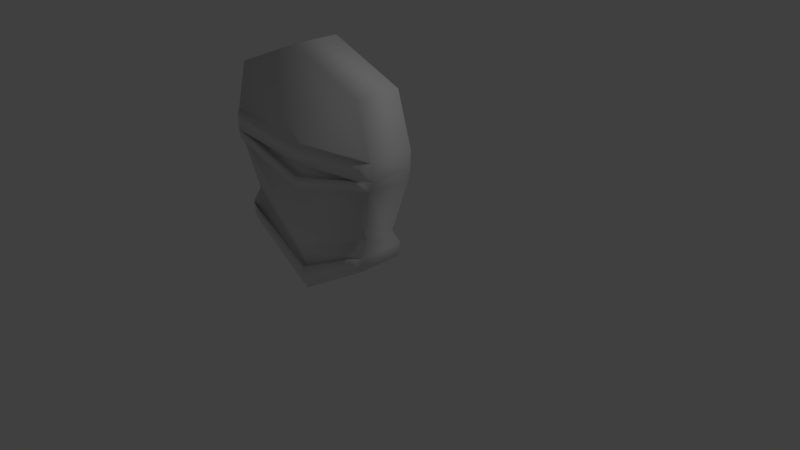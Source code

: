 # Source: MaskAttempt.blend  (saved by Blender 2.79.0; exported with 4.5.12 LTS)
import bpy
from mathutils import Matrix  # noqa: F401  (used for matrix-valued properties, if any)

bpy.ops.wm.read_factory_settings(use_empty=True)
scene = bpy.context.scene
scene.name = 'Scene'

# ---- collections
col_collection_1 = bpy.data.collections.new('Collection 1'); scene.collection.children.link(col_collection_1)

# ---- materials (node trees are filled in below, after node groups)
mat_material = bpy.data.materials.new('Material')
mat_material.alpha_threshold = 0.0
mat_material.use_transparent_shadow = False
mat_material.roughness = 0.5
mat_material.line_color = (0.0, 0.0, 0.0, 1.0)

# ---- material node trees

# ---- world
world_world = bpy.data.worlds.new('World'); scene.world = world_world
world_world.color = (0.05088, 0.05088, 0.05088)
world_world.use_sun_shadow = False
world_world.sun_shadow_jitter_overblur = 0.0
world_world.cycles.sampling_method = 'MANUAL'

# ---- cameras
cam_camera = bpy.data.cameras.new('Camera')
cam_camera.clip_end = 100.0
cam_camera.lens = 35.0
cam_camera.sensor_width = 32.0
cam_camera.sensor_height = 18.0
cam_camera.ortho_scale = 7.314
cam_camera.dof.focus_distance = 0.0
cam_camera.dof.aperture_fstop = 128.0

# ---- lights
light_lamp = bpy.data.lights.new('Lamp', 'POINT')
light_lamp.transmission_factor = 0.0
light_lamp.cutoff_distance = 30.0
light_lamp.energy = 100.0
light_lamp.shadow_buffer_clip_start = 1.001
light_lamp.shadow_soft_size = 0.1
light_lamp.shadow_maximum_resolution = 0.006
light_lamp.use_absolute_resolution = True

# ---- meshes
me_cube = bpy.data.meshes.new('Cube')
me_cube.from_pydata([(0.8777, -0.4253, -0.9157), (1.0, -1.0, -1.0), (-1.0, -1.0, -1.0), (-0.8777, -0.4253, -0.9157), (0.8894, -0.4253, 0.8969), (1.0, -1.0, 1.0), (-1.0, -1.0, 1.0), (-0.8894, -0.4253, 0.8969), (1.788e-07, -0.4253, -1.463), (0.0, -1.0, -1.624), (2.361e-07, -0.4253, 1.244), (-5.364e-07, -1.0, 1.391), (1.06, -0.4253, 0.3472), (1.197, -1.0, 0.3667), (-1.197, -1.0, 0.3667), (-1.06, -0.4253, 0.3472), (-2.682e-07, -1.0, 0.2502), (-4.96e-08, -1.0, -1.345), (0.8968, -0.4307, -0.8188), (1.036, -1.0, -0.8151), (-1.036, -1.0, -0.8151), (-0.8968, -0.4307, -0.8188), (1.031, -0.4194, 0.03617), (1.164, -1.0, 0.03038), (-1.164, -1.0, 0.0298), (-1.031, -0.4194, 0.03617), (-2.232e-07, -1.0, -0.3694), (1.055, -0.4253, 0.1587), (1.189, -1.0, 0.1597), (-1.189, -1.0, 0.1592), (-1.055, -0.4253, 0.1587), (-2.579e-07, -1.0, -0.1744), (1.057, -0.4253, 0.1746), (1.193, -1.0, 0.1641), (-1.193, -1.0, 0.1641), (-1.057, -0.4253, 0.1746), (-2.631e-07, -1.0, 0.03791), (1.099, -1.086, 0.1525), (1.102, -1.086, 0.3228), (-1.099, -1.086, 0.1525), (-1.102, -1.086, 0.3228), (-2.844e-07, -1.086, 0.2249), (-2.749e-07, -1.086, -0.1322), (-2.429e-07, -1.086, -0.2961), (-1.072, -1.086, 0.04318), (1.072, -1.086, 0.04376), (1.095, -1.086, 0.1525), (-1.095, -1.086, 0.152), (-2.796e-07, -1.086, 0.04637), (-8.837e-09, -1.047, -1.546), (-0.8517, -1.047, -1.015), (0.8517, -1.047, -1.015), (-5.109e-08, -1.047, -1.309), (0.8828, -1.047, -0.8573), (-0.8828, -1.047, -0.8573), (-1.209e-07, -1.065, -1.051), (0.8582, -0.5165, -0.6405), (0.9991, -0.9081, -0.6291), (-0.9991, -0.9081, -0.6294), (-0.8582, -0.5165, -0.6405), (1.788e-07, -0.4253, -1.624), (-1.0, -0.4253, -1.0), (1.197, -0.4253, 0.3667), (1.0, -0.4253, 1.0), (-1.197, -0.4253, 0.3667), (-1.0, -0.4253, 1.0), (2.384e-07, -0.4253, 1.391), (1.0, -0.4253, -1.0), (1.193, -0.4253, 0.1641), (-1.193, -0.4253, 0.1641), (1.036, -0.4253, -0.8151), (-1.036, -0.4253, -0.8151), (0.9991, -0.5172, -0.6397), (1.164, -0.4253, 0.006936), (-0.9991, -0.5172, -0.6397), (-1.164, -0.4253, 0.006936), (1.189, -0.4253, 0.1363), (-1.189, -0.4253, 0.1363), (1.49e-07, -0.6036, 0.2442), (1.765e-07, -0.6036, 1.238), (1.484e-07, -0.6036, 0.03185), (1.06, -0.6036, 0.3412), (-1.06, -0.6036, 0.3412), (1.192e-07, -0.6036, -1.469), (1.247e-07, -0.6036, -1.351), (0.8968, -0.6091, -0.8249), (-0.8968, -0.6091, -0.8249), (1.195e-07, -0.6955, -1.057), (1.44e-07, -0.6036, -0.3754), (-1.031, -0.5978, 0.03011), (1.031, -0.5978, 0.03011), (1.479e-07, -0.6036, -0.1805), (1.055, -0.6036, 0.1526), (-1.055, -0.6036, 0.1526), (-1.057, -0.6036, 0.1686), (1.057, -0.6036, 0.1686), (-0.8582, -0.6949, -0.6466), (0.8582, -0.6949, -0.6466), (-0.8777, -0.6036, -0.9217), (0.8894, -0.6036, 0.8909), (-0.8894, -0.6036, 0.8909), (0.8777, -0.6036, -0.9217)], [], [(60, 9, 2, 61), (66, 65, 6, 11), (62, 63, 5, 13), (16, 11, 6, 14), (14, 6, 65, 64), (7, 10, 79, 100), (22, 56, 97, 90), (13, 5, 11, 16), (63, 66, 11, 5), (67, 1, 9, 60), (13, 16, 41, 38), (21, 59, 96, 86), (15, 7, 100, 82), (34, 14, 64, 69), (34, 36, 48, 39), (68, 62, 13, 33), (67, 70, 19, 1), (17, 20, 54, 52), (2, 20, 71, 61), (19, 17, 52, 53), (3, 21, 86, 98), (56, 18, 85, 97), (4, 12, 81, 99), (18, 0, 101, 85), (72, 73, 23, 57), (55, 26, 24, 58), (58, 24, 75, 74), (57, 23, 26, 55), (30, 35, 94, 93), (8, 3, 98, 83), (73, 76, 28, 23), (24, 26, 43, 44), (24, 29, 77, 75), (14, 34, 39, 40), (35, 15, 82, 94), (32, 27, 92, 95), (76, 68, 33, 28), (31, 36, 34, 29), (29, 34, 69, 77), (28, 33, 36, 31), (37, 38, 41, 48), (48, 41, 40, 39), (43, 42, 47, 44), (45, 46, 42, 43), (28, 31, 42, 46), (23, 28, 46, 45), (16, 14, 40, 41), (29, 24, 44, 47), (31, 29, 47, 42), (33, 13, 38, 37), (26, 23, 45, 43), (36, 33, 37, 48), (49, 52, 54, 50), (51, 53, 52, 49), (9, 1, 51, 49), (20, 2, 50, 54), (2, 9, 49, 50), (1, 19, 53, 51), (19, 57, 55, 17), (20, 58, 74, 71), (17, 55, 58, 20), (70, 72, 57, 19), (12, 32, 95, 81), (25, 30, 93, 89), (3, 8, 60, 61), (12, 4, 63, 62), (7, 15, 64, 65), (10, 7, 65, 66), (8, 0, 67, 60), (4, 10, 66, 63), (32, 12, 62, 68), (15, 35, 69, 64), (0, 18, 70, 67), (21, 3, 61, 71), (56, 22, 73, 72), (25, 59, 74, 75), (22, 27, 76, 73), (30, 25, 75, 77), (27, 32, 68, 76), (35, 30, 77, 69), (18, 56, 72, 70), (59, 21, 71, 74), (84, 83, 98, 86), (85, 101, 83, 84), (99, 81, 78, 79), (79, 78, 82, 100), (97, 85, 84, 87), (87, 84, 86, 96), (91, 88, 89, 93), (92, 90, 88, 91), (95, 92, 91, 80), (80, 91, 93, 94), (78, 80, 94, 82), (81, 95, 80, 78), (88, 87, 96, 89), (90, 97, 87, 88), (59, 25, 89, 96), (0, 8, 83, 101), (27, 22, 90, 92), (10, 4, 99, 79)])
me_cube.polygons.foreach_set('use_smooth', [True] * 100)
me_cube.materials.append(mat_material)
me_cube.use_remesh_preserve_volume = False
me_cube.use_remesh_preserve_attributes = False
me_cube.use_mirror_vertex_groups = False
me_cube.update()

# ---- objects
ob_cube = bpy.data.objects.new('Cube', me_cube)
ob_lamp = bpy.data.objects.new('Lamp', light_lamp)
ob_camera = bpy.data.objects.new('Camera', cam_camera)

# ---- transforms, parenting, visibility, modifiers, constraints
ob_cube.location = (0.0, 0.0, 1.527)
ob_cube.lock_rotations_4d = False
ob_cube.empty_display_type = 'ARROWS'
ob_cube.lineart.crease_threshold = 0.0
ob_lamp.location = (4.076, 1.005, 5.904)
ob_lamp.rotation_euler = (0.6503, 0.05522, 1.866)
ob_lamp.lock_rotations_4d = False
ob_lamp.empty_display_type = 'ARROWS'
ob_lamp.color = (0.0, 0.0, 0.0, 0.0)
ob_lamp.lineart.crease_threshold = 0.0
ob_camera.location = (7.481, -6.508, 5.344)
ob_camera.rotation_euler = (1.109, 0.0, 0.8149)
ob_camera.lock_rotations_4d = False
ob_camera.empty_display_type = 'ARROWS'
ob_camera.color = (0.0, 0.0, 0.0, 0.0)
ob_camera.display_type = 'WIRE'
ob_camera.lineart.crease_threshold = 0.0

# ---- collection membership
col_collection_1.objects.link(ob_cube)
col_collection_1.objects.link(ob_lamp)
col_collection_1.objects.link(ob_camera)

# ---- scene / render settings (as saved in the file)
scene.camera = ob_camera
scene.frame_start = 1; scene.frame_end = 250; scene.frame_set(1)
scene.render.engine = 'BLENDER_EEVEE_NEXT'
scene.render.resolution_percentage = 50
scene.render.dither_intensity = 0.0
scene.cycles.use_denoising = False
scene.cycles.samples = 128
scene.cycles.sampling_pattern = 'TABULATED_SOBOL'
scene.cycles.use_adaptive_sampling = False
scene.cycles.use_light_tree = False
scene.cycles.blur_glossy = 0.0
scene.cycles.sample_clamp_indirect = 0.0
scene.view_settings.view_transform = 'Standard'
bpy.context.view_layer.update()
